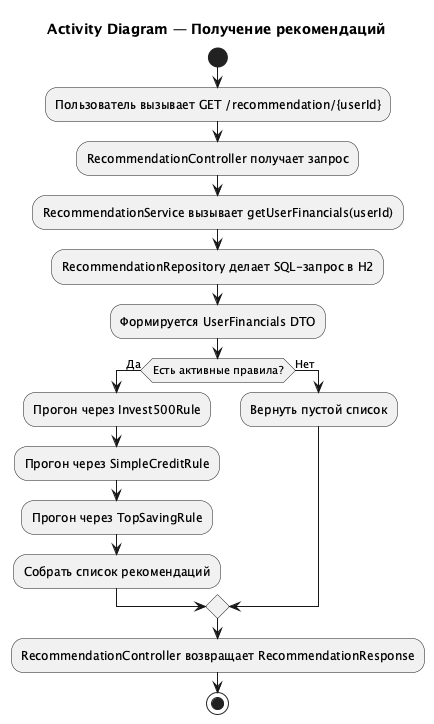

The diagram above was rendered by PlantUML. Its source (embedded in the PNG):
@startuml
title Activity Diagram — Получение рекомендаций

start

:Пользователь вызывает GET /recommendation/{userId};

:RecommendationController получает запрос;
:RecommendationService вызывает getUserFinancials(userId);

:RecommendationRepository делает SQL-запрос в H2;
:Формируется UserFinancials DTO;

if (Есть активные правила?) then (Да)
  :Прогон через Invest500Rule;
  :Прогон через SimpleCreditRule;
  :Прогон через TopSavingRule;
  :Собрать список рекомендаций;
else (Нет)
  :Вернуть пустой список;
endif

:RecommendationController возвращает RecommendationResponse;

stop
@enduml